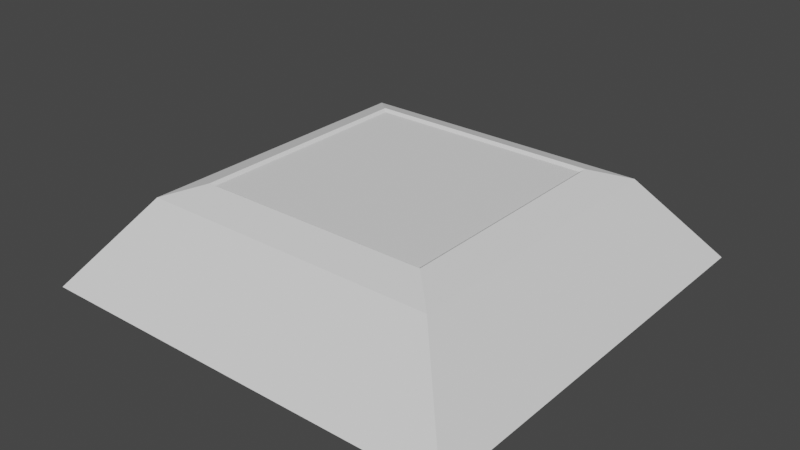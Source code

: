 # Source: abstract.blend  (saved by Blender 2.81.16; exported with 4.5.12 LTS)
import bpy
from mathutils import Matrix  # noqa: F401  (used for matrix-valued properties, if any)

bpy.ops.wm.read_factory_settings(use_empty=True)
scene = bpy.context.scene
scene.name = 'Scene'

# ---- collections
col_collection = bpy.data.collections.new('Collection'); scene.collection.children.link(col_collection)

# ---- world
world_world = bpy.data.worlds.new('World'); scene.world = world_world
world_world.use_nodes = True; world_world.node_tree.nodes.clear()
_N = world_world.node_tree.nodes; _L = world_world.node_tree.links
n0 = _N.new('ShaderNodeOutputWorld'); n0.name = 'World Output'; n0.location = (300, 300)
n1 = _N.new('ShaderNodeBackground'); n1.name = 'Background'; n1.location = (10, 300)
n1.inputs[0].default_value = (0.05088, 0.05088, 0.05088, 1.0)
_L.new(n1.outputs[0], n0.inputs[0])
n0.is_active_output = True
world_world.color = (0.05088, 0.05088, 0.05088)
world_world.use_sun_shadow = False
world_world.sun_shadow_jitter_overblur = 0.0

# ---- meshes
me_cube_003 = bpy.data.meshes.new('Cube.003')
me_cube_003.from_pydata([(-1.0, -1.0, -1.0), (-0.5293, -0.5293, -0.5624), (-1.0, 1.0, -1.0), (-0.5293, 0.5293, -0.5624), (1.0, -1.0, -1.0), (0.5293, -0.5293, -0.5624), (1.0, 1.0, -1.0), (0.5293, 0.5293, -0.5624), (-0.6973, -0.6973, -0.6047), (-0.6973, 0.6973, -0.6047), (0.6973, 0.6973, -0.6047), (0.6973, -0.6973, -0.6047)], [], [(0, 8, 9, 2), (2, 9, 10, 6), (6, 10, 11, 4), (4, 11, 8, 0), (2, 6, 4, 0), (7, 3, 1, 5)])
_uv = me_cube_003.uv_layers.new(name='UVMap')
_uv.uv.foreach_set('vector', [0.375, 0.0, 0.625, 0.0, 0.625, 0.25, 0.375, 0.25, 0.375, 0.25, 0.625, 0.25, 0.625, 0.5, 0.375, 0.5, 0.375, 0.5, 0.625, 0.5, 0.625, 0.75, 0.375, 0.75, 0.375, 0.75, 0.625, 0.75, 0.625, 1.0, 0.375, 1.0, 0.125, 0.5, 0.375, 0.5, 0.375, 0.75, 0.125, 0.75, 0.6551, 0.5301, 0.8449, 0.5301, 0.8449, 0.7199, 0.6551, 0.7199])
me_cube_003.use_remesh_fix_poles = True
me_cube_003.use_remesh_preserve_attributes = False
me_cube_003.use_mirror_vertex_groups = False
me_cube_003.update()
me_cube_004 = bpy.data.meshes.new('Cube.004')
me_cube_004.from_pydata([(-0.5293, -0.5293, -0.5624), (-0.5293, 0.5293, -0.5624), (0.5293, -0.5293, -0.5624), (0.5293, 0.5293, -0.5624), (-0.5462, -0.5462, -0.5507), (-0.5462, 0.5462, -0.5507), (0.5462, 0.5462, -0.5507), (0.5462, -0.5462, -0.5507)], [], [(0, 1, 5, 4), (1, 3, 6, 5), (3, 2, 7, 6), (2, 0, 4, 7)])
_uv = me_cube_004.uv_layers.new(name='UVMap')
_uv.uv.foreach_set('vector', [0.8449, 0.7199, 0.8449, 0.5301, 0.8479, 0.5271, 0.8479, 0.7229, 0.8449, 0.5301, 0.6551, 0.5301, 0.6521, 0.5271, 0.8479, 0.5271, 0.6551, 0.5301, 0.6551, 0.7199, 0.6521, 0.7229, 0.6521, 0.5271, 0.6551, 0.7199, 0.8449, 0.7199, 0.8479, 0.7229, 0.6521, 0.7229])
me_cube_004.use_remesh_fix_poles = True
me_cube_004.use_remesh_preserve_attributes = False
me_cube_004.use_mirror_vertex_groups = False
me_cube_004.update()
me_cube_005 = bpy.data.meshes.new('Cube.005')
me_cube_005.from_pydata([(-0.6973, -0.6973, -0.6047), (-0.6973, 0.6973, -0.6047), (0.6973, 0.6973, -0.6047), (0.6973, -0.6973, -0.6047), (-0.5462, -0.5462, -0.5507), (-0.5462, 0.5462, -0.5507), (0.5462, 0.5462, -0.5507), (0.5462, -0.5462, -0.5507)], [], [(4, 5, 1, 0), (5, 6, 2, 1), (6, 7, 3, 2), (7, 4, 0, 3)])
_uv = me_cube_005.uv_layers.new(name='UVMap')
_uv.uv.foreach_set('vector', [0.8479, 0.7229, 0.8479, 0.5271, 0.875, 0.5, 0.875, 0.75, 0.8479, 0.5271, 0.6521, 0.5271, 0.625, 0.5, 0.875, 0.5, 0.6521, 0.5271, 0.6521, 0.7229, 0.625, 0.75, 0.625, 0.5, 0.6521, 0.7229, 0.8479, 0.7229, 0.875, 0.75, 0.625, 0.75])
me_cube_005.use_remesh_fix_poles = True
me_cube_005.use_remesh_preserve_attributes = False
me_cube_005.use_mirror_vertex_groups = False
me_cube_005.update()

# ---- objects
ob_glass_001 = bpy.data.objects.new('glass.001', me_cube_003)
ob_glass_000 = bpy.data.objects.new('glass.000', me_cube_004)
ob_glass_002 = bpy.data.objects.new('glass.002', me_cube_005)

# ---- transforms, parenting, visibility, modifiers, constraints
ob_glass_001.location = (0.0, 0.0, 7.23)
ob_glass_001.scale = (10.0, 10.0, 10.0)
ob_glass_001.lineart.crease_threshold = 0.0
ob_glass_000.location = (0.0, 0.0, 7.23)
ob_glass_000.scale = (10.0, 10.0, 10.0)
ob_glass_000.lineart.crease_threshold = 0.0
ob_glass_002.location = (0.0, 0.0, 7.23)
ob_glass_002.scale = (10.0, 10.0, 10.0)
ob_glass_002.lineart.crease_threshold = 0.0

# ---- collection membership
col_collection.objects.link(ob_glass_001)
col_collection.objects.link(ob_glass_000)
col_collection.objects.link(ob_glass_002)

# ---- scene / render settings (as saved in the file)
scene.frame_start = 1; scene.frame_end = 250; scene.frame_set(1)
scene.render.engine = 'BLENDER_EEVEE_NEXT'
scene.cycles.use_denoising = False
scene.cycles.samples = 128
scene.cycles.sampling_pattern = 'TABULATED_SOBOL'
scene.cycles.use_adaptive_sampling = False
scene.cycles.use_light_tree = False
scene.view_settings.view_transform = 'Filmic'
bpy.context.view_layer.update()

# ---- added for rendering (the .blend has no active camera and no usable light): camera, sun
cam_auto = bpy.data.cameras.new('AutoCamera')
cam_auto.lens = 50.0
cam_auto.sensor_width = 36.0
cam_auto.clip_end = 1000.0
ob_auto_camera = bpy.data.objects.new('AutoCamera', cam_auto)
scene.collection.objects.link(ob_auto_camera)
ob_auto_camera.location = (26.4975, -31.797, 20.6747)
ob_auto_camera.rotation_euler = (1.09748, -7.21219e-08, 0.694738)
scene.camera = ob_auto_camera
light_auto_sun = bpy.data.lights.new('AutoSun', 'SUN')
light_auto_sun.energy = 3.0
light_auto_sun.angle = 0.0523599
ob_auto_sun = bpy.data.objects.new('AutoSun', light_auto_sun)
scene.collection.objects.link(ob_auto_sun)
ob_auto_sun.rotation_euler = (0.872665, 0.174533, 0.523599)
bpy.context.view_layer.update()

